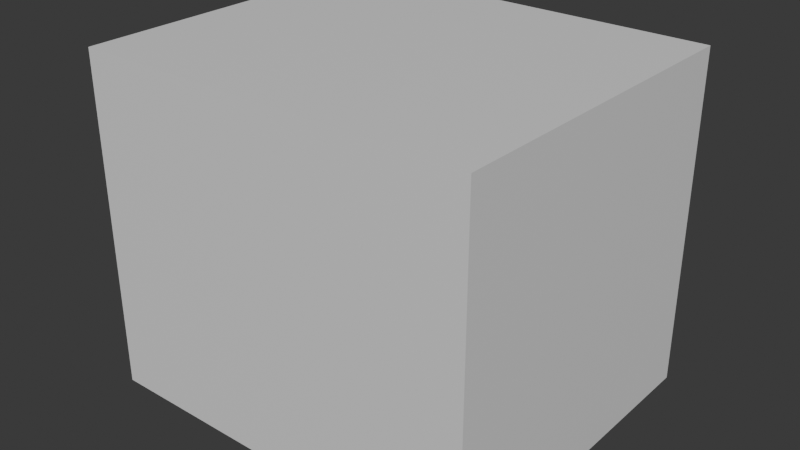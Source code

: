 # Source: box.blend  (saved by Blender 5.3.31; exported with 4.5.12 LTS)
import bpy
from mathutils import Matrix  # noqa: F401  (used for matrix-valued properties, if any)

bpy.ops.wm.read_factory_settings(use_empty=True)
scene = bpy.context.scene
scene.name = 'Scene'

# ---- materials (node trees are filled in below, after node groups)
mat_blockout_grey = bpy.data.materials.new('Blockout grey')
mat_blockout_grey.diffuse_color = (0.68, 0.68, 0.68, 1.0)
mat_blockout_grey.roughness = 1.0

# ---- material node trees
mat_blockout_grey.use_nodes = True; mat_blockout_grey.node_tree.nodes.clear()
_N = mat_blockout_grey.node_tree.nodes; _L = mat_blockout_grey.node_tree.links
n0 = _N.new('ShaderNodeBsdfPrincipled'); n0.name = 'Principled BSDF'; n0.location = (-200, 100)
n0.inputs[10].default_value = 0.005
n1 = _N.new('ShaderNodeOutputMaterial'); n1.name = 'Material Output'; n1.location = (200, 100)
_L.new(n0.outputs[0], n1.inputs[0])
n1.is_active_output = True

# ---- world
world_neutral = bpy.data.worlds.new('Neutral'); scene.world = world_neutral
world_neutral.use_nodes = True; world_neutral.node_tree.nodes.clear()
_N = world_neutral.node_tree.nodes; _L = world_neutral.node_tree.links
n0 = _N.new('ShaderNodeBackground'); n0.name = 'Background'; n0.location = (-200, 100)
n0.inputs[0].default_value = (0.05, 0.05, 0.05, 1.0)
n1 = _N.new('ShaderNodeOutputWorld'); n1.name = 'World Output'; n1.location = (200, 100)
_L.new(n0.outputs[0], n1.inputs[0])
n1.is_active_output = True
world_neutral.color = (0.12, 0.12, 0.12)

# ---- meshes
me_box_mesh = bpy.data.meshes.new('box_mesh')
me_box_mesh.from_pydata([(-0.325, -0.275, 0.0), (-0.325, -0.275, 0.55), (-0.325, 0.275, 0.0), (-0.325, 0.275, 0.55), (0.325, -0.275, 0.0), (0.325, -0.275, 0.55), (0.325, 0.275, 0.0), (0.325, 0.275, 0.55)], [], [(0, 1, 3, 2), (2, 3, 7, 6), (6, 7, 5, 4), (4, 5, 1, 0), (2, 6, 4, 0), (7, 3, 1, 5)])
_uv = me_box_mesh.uv_layers.new(name='UVMap')
_uv.uv.foreach_set('vector', [0.375, 0.0, 0.625, 0.0, 0.625, 0.25, 0.375, 0.25, 0.375, 0.25, 0.625, 0.25, 0.625, 0.5, 0.375, 0.5, 0.375, 0.5, 0.625, 0.5, 0.625, 0.75, 0.375, 0.75, 0.375, 0.75, 0.625, 0.75, 0.625, 1.0, 0.375, 1.0, 0.125, 0.5, 0.375, 0.5, 0.375, 0.75, 0.125, 0.75, 0.625, 0.5, 0.875, 0.5, 0.875, 0.75, 0.625, 0.75])
me_box_mesh.materials.append(mat_blockout_grey)
me_box_mesh.update()

# ---- objects
ob_box = bpy.data.objects.new('box', me_box_mesh)

# ---- transforms, parenting, visibility, modifiers, constraints
ob_box.location = (0.0, 0.0, 0.0)

# ---- collection membership
scene.collection.objects.link(ob_box)

# ---- scene / render settings (as saved in the file)
scene.frame_start = 1; scene.frame_end = 250; scene.frame_set(1)
scene.render.engine = 'BLENDER_WORKBENCH'
scene.render.bake_bias = 0.0
scene.render.bake_samples = 0
scene.render.compositor_device = 'GPU'
scene.eevee.use_volume_custom_range = False
scene.eevee.fast_gi_thickness_near = 0.1
scene.eevee.fast_gi_thickness_far = 0.0
scene.eevee.ray_tracing_options.screen_trace_thickness = 0.1
bpy.context.view_layer.update()

# ---- added for rendering (the .blend has no active camera and no usable light): camera, sun
cam_auto = bpy.data.cameras.new('AutoCamera')
cam_auto.lens = 50.0
cam_auto.sensor_width = 36.0
cam_auto.clip_end = 1000.0
ob_auto_camera = bpy.data.objects.new('AutoCamera', cam_auto)
scene.collection.objects.link(ob_auto_camera)
ob_auto_camera.location = (0.93786, -1.12543, 1.02529)
ob_auto_camera.rotation_euler = (1.09748, -7.21219e-08, 0.694738)
scene.camera = ob_auto_camera
light_auto_sun = bpy.data.lights.new('AutoSun', 'SUN')
light_auto_sun.energy = 3.0
light_auto_sun.angle = 0.0523599
ob_auto_sun = bpy.data.objects.new('AutoSun', light_auto_sun)
scene.collection.objects.link(ob_auto_sun)
ob_auto_sun.rotation_euler = (0.872665, 0.174533, 0.523599)
bpy.context.view_layer.update()
